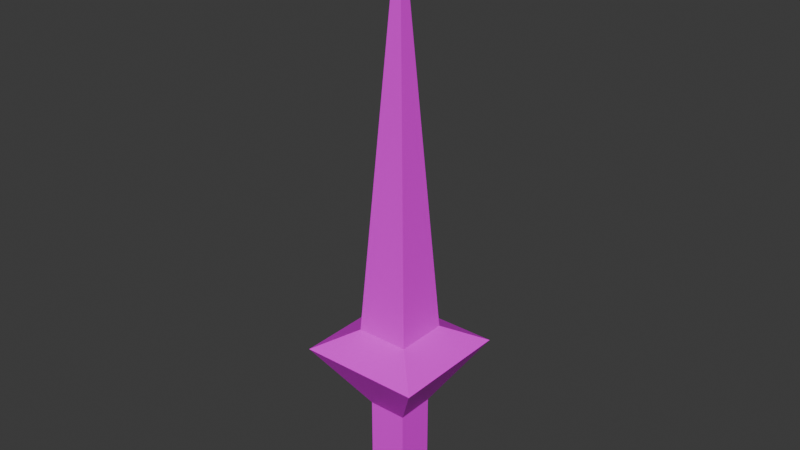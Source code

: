 # Source: SOWRD.blend  (saved by Blender 4.0.36; exported with 4.5.12 LTS)
import bpy
from mathutils import Matrix  # noqa: F401  (used for matrix-valued properties, if any)

bpy.ops.wm.read_factory_settings(use_empty=True)
scene = bpy.context.scene
scene.name = 'Scene'

# ---- collections
col_collection = bpy.data.collections.new('Collection'); scene.collection.children.link(col_collection)

# ---- images (referenced by path relative to the original .blend; pixels are not part of the script)
import os
ASSET_DIR = os.environ.get("B2B_ASSET_DIR", "")  # directory of the original .blend (textures are referenced by path, not embedded)
HERE = os.path.dirname(os.path.abspath(__file__))  # packed textures are extracted next to this script under _unpacked/

def load_image(name, relpath, width, height, colorspace="sRGB"):
    """Load a texture the original file referenced (path relative to the .blend, or extracted next to this script)."""
    p = next((c for c in (os.path.join(HERE, relpath), os.path.join(ASSET_DIR, relpath)) if relpath and os.path.exists(c)), "")
    if p:
        img = bpy.data.images.load(p, check_existing=True)
        img.name = name
    else:  # same state as the original file: an image datablock whose file is absent (Cycles renders it pink)
        img = bpy.data.images.new(name, width, height)
        img.source = "FILE"
        img.filepath = "//" + (relpath or name)
    img.colorspace_settings.name = colorspace
    return img
img_sord = load_image('sord', 'sord.png', 1024, 1024, 'sRGB')

# ---- materials (node trees are filled in below, after node groups)
mat_material = bpy.data.materials.new('Material')
mat_material.use_transparent_shadow = False

# ---- material node trees
mat_material.use_nodes = True; mat_material.node_tree.nodes.clear()
_N = mat_material.node_tree.nodes; _L = mat_material.node_tree.links
n0 = _N.new('ShaderNodeBsdfPrincipled'); n0.name = 'Principled BSDF'; n0.location = (10, 300)
n0.inputs[3].default_value = 1.45
n1 = _N.new('ShaderNodeOutputMaterial'); n1.name = 'Material Output'; n1.location = (300, 300)
n2 = _N.new('ShaderNodeTexImage'); n2.name = 'Image Texture'; n2.location = (-417, 223)
n2.image = img_sord
_L.new(n0.outputs[0], n1.inputs[0])
_L.new(n2.outputs[0], n0.inputs[0])
n1.is_active_output = True

# ---- world
world_world = bpy.data.worlds.new('World'); scene.world = world_world
world_world.use_nodes = True; world_world.node_tree.nodes.clear()
_N = world_world.node_tree.nodes; _L = world_world.node_tree.links
n0 = _N.new('ShaderNodeOutputWorld'); n0.name = 'World Output'; n0.location = (300, 300)
n1 = _N.new('ShaderNodeBackground'); n1.name = 'Background'; n1.location = (10, 300)
n1.inputs[0].default_value = (0.05088, 0.05088, 0.05088, 1.0)
_L.new(n1.outputs[0], n0.inputs[0])
n0.is_active_output = True
world_world.color = (0.05088, 0.05088, 0.05088)
world_world.use_sun_shadow = False
world_world.sun_shadow_jitter_overblur = 0.0

# ---- meshes
me_cube_002 = bpy.data.meshes.new('Cube.002')
me_cube_002.from_pydata([(-0.5605, -0.5605, 0.06355), (-0.5605, -0.5605, 1.185), (-0.5605, 0.5605, 0.06355), (-0.5605, 0.5605, 1.185), (0.5605, -0.5605, 0.06355), (0.5605, -0.5605, 1.185), (0.5605, 0.5605, 0.06355), (0.5605, 0.5605, 1.185), (-0.5605, -0.5605, 3.012), (-0.5605, 0.5605, 3.012), (0.5605, 0.5605, 3.012), (0.5605, -0.5605, 3.012), (-1.76, -1.76, 4.903), (-1.76, 1.76, 4.903), (1.76, 1.76, 4.903), (1.76, -1.76, 4.903), (-0.762, -0.762, 5.451), (-0.762, 0.762, 5.451), (0.762, 0.762, 5.451), (0.762, -0.762, 5.451), (-1.952e-09, -1.97e-09, 17.12)], [], [(0, 1, 3, 2), (2, 3, 7, 6), (6, 7, 5, 4), (4, 5, 1, 0), (2, 6, 4, 0), (3, 1, 8, 9), (8, 11, 15, 12), (1, 5, 11, 8), (7, 3, 9, 10), (5, 7, 10, 11), (15, 14, 18, 19), (10, 9, 13, 14), (11, 10, 14, 15), (9, 8, 12, 13), (16, 19, 20), (13, 12, 16, 17), (12, 15, 19, 16), (14, 13, 17, 18), (18, 17, 20), (19, 18, 20), (17, 16, 20)])
_uv = me_cube_002.uv_layers.new(name='UVMap')
_uv.uv.foreach_set('vector', [0.375, 0.0, 0.625, 0.0, 0.625, 0.25, 0.375, 0.25, 0.375, 0.25, 0.625, 0.25, 0.625, 0.5, 0.375, 0.5, 0.375, 0.5, 0.625, 0.5, 0.625, 0.75, 0.375, 0.75, 0.375, 0.75, 0.625, 0.75, 0.625, 1.0, 0.375, 1.0, 0.125, 0.5, 0.375, 0.5, 0.375, 0.75, 0.125, 0.75, 0.625, 0.25, 0.625, 0.0, 0.625, 0.0, 0.625, 0.25, 0.625, 1.0, 0.625, 0.75, 0.625, 0.75, 0.625, 1.0, 0.625, 1.0, 0.625, 0.75, 0.625, 0.75, 0.625, 1.0, 0.625, 0.5, 0.625, 0.25, 0.625, 0.25, 0.625, 0.5, 0.625, 0.75, 0.625, 0.5, 0.625, 0.5, 0.625, 0.75, 0.625, 0.75, 0.625, 0.5, 0.625, 0.5, 0.625, 0.75, 0.625, 0.5, 0.625, 0.25, 0.625, 0.25, 0.625, 0.5, 0.625, 0.75, 0.625, 0.5, 0.625, 0.5, 0.625, 0.75, 0.625, 0.25, 0.625, 0.0, 0.625, 0.0, 0.625, 0.25, 0.625, 1.0, 0.625, 0.75, 0.75, 0.5, 0.625, 0.25, 0.625, 0.0, 0.625, 0.0, 0.625, 0.25, 0.625, 1.0, 0.625, 0.75, 0.625, 0.75, 0.625, 1.0, 0.625, 0.5, 0.625, 0.25, 0.625, 0.25, 0.625, 0.5, 0.625, 0.5, 0.625, 0.25, 0.75, 0.5, 0.625, 0.75, 0.625, 0.5, 0.75, 0.5, 0.625, 0.25, 0.625, 0.0, 0.75, 0.5])
me_cube_002.materials.append(mat_material)
me_cube_002.update()

# ---- objects
ob_cube = bpy.data.objects.new('Cube', me_cube_002)

# ---- transforms, parenting, visibility, modifiers, constraints
ob_cube.location = (0.0, 0.0, 0.0)

# ---- collection membership
col_collection.objects.link(ob_cube)

# ---- scene / render settings (as saved in the file)
scene.frame_start = 1; scene.frame_end = 250; scene.frame_set(1)
scene.render.engine = 'BLENDER_EEVEE_NEXT'
scene.cycles.sampling_pattern = 'TABULATED_SOBOL'
bpy.context.view_layer.update()

# ---- added for rendering (the .blend has no active camera and no usable light): camera, sun
cam_auto = bpy.data.cameras.new('AutoCamera')
cam_auto.lens = 50.0
cam_auto.sensor_width = 36.0
cam_auto.clip_end = 1000.0
ob_auto_camera = bpy.data.objects.new('AutoCamera', cam_auto)
scene.collection.objects.link(ob_auto_camera)
ob_auto_camera.location = (16.4418, -19.7302, 21.7464)
ob_auto_camera.rotation_euler = (1.09748, -7.21219e-08, 0.694738)
scene.camera = ob_auto_camera
light_auto_sun = bpy.data.lights.new('AutoSun', 'SUN')
light_auto_sun.energy = 3.0
light_auto_sun.angle = 0.0523599
ob_auto_sun = bpy.data.objects.new('AutoSun', light_auto_sun)
scene.collection.objects.link(ob_auto_sun)
ob_auto_sun.rotation_euler = (0.872665, 0.174533, 0.523599)
bpy.context.view_layer.update()
